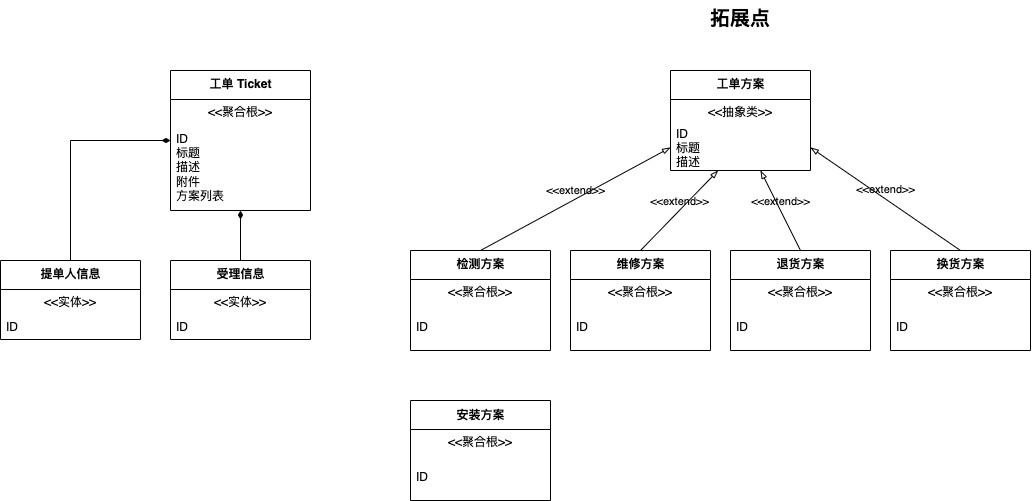

The diagram above was exported from draw.io. Its source (the exported page's mxGraphModel, read from the mxfile embedded in the PNG):
<mxGraphModel dx="1507" dy="531" grid="1" gridSize="10" guides="1" tooltips="1" connect="1" arrows="1" fold="1" page="1" pageScale="1" pageWidth="827" pageHeight="1169" math="0" shadow="0">
  <root>
    <mxCell id="0" />
    <mxCell id="1" parent="0" />
    <mxCell id="23" style="edgeStyle=orthogonalEdgeStyle;rounded=0;orthogonalLoop=1;jettySize=auto;html=1;entryX=0.5;entryY=0;entryDx=0;entryDy=0;endArrow=none;endFill=0;startArrow=diamondThin;startFill=1;" edge="1" parent="1" source="17" target="20">
      <mxGeometry relative="1" as="geometry" />
    </mxCell>
    <mxCell id="27" style="edgeStyle=orthogonalEdgeStyle;rounded=0;orthogonalLoop=1;jettySize=auto;html=1;startArrow=diamondThin;startFill=1;endArrow=none;endFill=0;" edge="1" parent="1" source="17" target="24">
      <mxGeometry relative="1" as="geometry" />
    </mxCell>
    <mxCell id="17" value="工单 Ticket" style="swimlane;fontStyle=1;align=center;verticalAlign=middle;childLayout=stackLayout;horizontal=1;startSize=29;horizontalStack=0;resizeParent=1;resizeParentMax=0;resizeLast=0;collapsible=0;marginBottom=0;html=1;" vertex="1" parent="1">
      <mxGeometry x="440" y="160" width="140" height="140" as="geometry" />
    </mxCell>
    <mxCell id="18" value="&amp;lt;&amp;lt;聚合根&amp;gt;&amp;gt;" style="text;html=1;strokeColor=none;fillColor=none;align=center;verticalAlign=middle;spacingLeft=4;spacingRight=4;overflow=hidden;rotatable=0;points=[[0,0.5],[1,0.5]];portConstraint=eastwest;" vertex="1" parent="17">
      <mxGeometry y="29" width="140" height="25" as="geometry" />
    </mxCell>
    <mxCell id="19" value="ID&lt;br&gt;标题&lt;br&gt;描述&lt;br&gt;附件&lt;br&gt;方案列表" style="text;html=1;strokeColor=none;fillColor=none;align=left;verticalAlign=middle;spacingLeft=4;spacingRight=4;overflow=hidden;rotatable=0;points=[[0,0.5],[1,0.5]];portConstraint=eastwest;" vertex="1" parent="17">
      <mxGeometry y="54" width="140" height="86" as="geometry" />
    </mxCell>
    <mxCell id="20" value="提单人信息" style="swimlane;fontStyle=1;align=center;verticalAlign=middle;childLayout=stackLayout;horizontal=1;startSize=29;horizontalStack=0;resizeParent=1;resizeParentMax=0;resizeLast=0;collapsible=0;marginBottom=0;html=1;" vertex="1" parent="1">
      <mxGeometry x="270" y="350" width="140" height="79" as="geometry" />
    </mxCell>
    <mxCell id="21" value="&amp;lt;&amp;lt;实体&amp;gt;&amp;gt;" style="text;html=1;strokeColor=none;fillColor=none;align=center;verticalAlign=middle;spacingLeft=4;spacingRight=4;overflow=hidden;rotatable=0;points=[[0,0.5],[1,0.5]];portConstraint=eastwest;" vertex="1" parent="20">
      <mxGeometry y="29" width="140" height="25" as="geometry" />
    </mxCell>
    <mxCell id="22" value="ID" style="text;html=1;strokeColor=none;fillColor=none;align=left;verticalAlign=middle;spacingLeft=4;spacingRight=4;overflow=hidden;rotatable=0;points=[[0,0.5],[1,0.5]];portConstraint=eastwest;" vertex="1" parent="20">
      <mxGeometry y="54" width="140" height="25" as="geometry" />
    </mxCell>
    <mxCell id="24" value="受理信息" style="swimlane;fontStyle=1;align=center;verticalAlign=middle;childLayout=stackLayout;horizontal=1;startSize=29;horizontalStack=0;resizeParent=1;resizeParentMax=0;resizeLast=0;collapsible=0;marginBottom=0;html=1;" vertex="1" parent="1">
      <mxGeometry x="440" y="350" width="140" height="79" as="geometry" />
    </mxCell>
    <mxCell id="25" value="&amp;lt;&amp;lt;实体&amp;gt;&amp;gt;" style="text;html=1;strokeColor=none;fillColor=none;align=center;verticalAlign=middle;spacingLeft=4;spacingRight=4;overflow=hidden;rotatable=0;points=[[0,0.5],[1,0.5]];portConstraint=eastwest;" vertex="1" parent="24">
      <mxGeometry y="29" width="140" height="25" as="geometry" />
    </mxCell>
    <mxCell id="26" value="ID" style="text;html=1;strokeColor=none;fillColor=none;align=left;verticalAlign=middle;spacingLeft=4;spacingRight=4;overflow=hidden;rotatable=0;points=[[0,0.5],[1,0.5]];portConstraint=eastwest;" vertex="1" parent="24">
      <mxGeometry y="54" width="140" height="25" as="geometry" />
    </mxCell>
    <mxCell id="34" value="工单方案" style="swimlane;fontStyle=1;align=center;verticalAlign=middle;childLayout=stackLayout;horizontal=1;startSize=29;horizontalStack=0;resizeParent=1;resizeParentMax=0;resizeLast=0;collapsible=0;marginBottom=0;html=1;" vertex="1" parent="1">
      <mxGeometry x="940" y="160" width="140" height="100" as="geometry" />
    </mxCell>
    <mxCell id="35" value="&amp;lt;&amp;lt;抽象类&amp;gt;&amp;gt;" style="text;html=1;strokeColor=none;fillColor=none;align=center;verticalAlign=middle;spacingLeft=4;spacingRight=4;overflow=hidden;rotatable=0;points=[[0,0.5],[1,0.5]];portConstraint=eastwest;" vertex="1" parent="34">
      <mxGeometry y="29" width="140" height="25" as="geometry" />
    </mxCell>
    <mxCell id="36" value="ID&lt;br&gt;标题&lt;br&gt;描述&lt;br&gt;附件" style="text;html=1;strokeColor=none;fillColor=none;align=left;verticalAlign=middle;spacingLeft=4;spacingRight=4;overflow=hidden;rotatable=0;points=[[0,0.5],[1,0.5]];portConstraint=eastwest;" vertex="1" parent="34">
      <mxGeometry y="54" width="140" height="46" as="geometry" />
    </mxCell>
    <mxCell id="37" value="检测方案" style="swimlane;fontStyle=1;align=center;verticalAlign=middle;childLayout=stackLayout;horizontal=1;startSize=29;horizontalStack=0;resizeParent=1;resizeParentMax=0;resizeLast=0;collapsible=0;marginBottom=0;html=1;" vertex="1" parent="1">
      <mxGeometry x="680" y="340" width="140" height="100" as="geometry" />
    </mxCell>
    <mxCell id="38" value="&amp;lt;&amp;lt;聚合根&amp;gt;&amp;gt;" style="text;html=1;strokeColor=none;fillColor=none;align=center;verticalAlign=middle;spacingLeft=4;spacingRight=4;overflow=hidden;rotatable=0;points=[[0,0.5],[1,0.5]];portConstraint=eastwest;" vertex="1" parent="37">
      <mxGeometry y="29" width="140" height="25" as="geometry" />
    </mxCell>
    <mxCell id="39" value="ID&lt;br&gt;" style="text;html=1;strokeColor=none;fillColor=none;align=left;verticalAlign=middle;spacingLeft=4;spacingRight=4;overflow=hidden;rotatable=0;points=[[0,0.5],[1,0.5]];portConstraint=eastwest;" vertex="1" parent="37">
      <mxGeometry y="54" width="140" height="46" as="geometry" />
    </mxCell>
    <mxCell id="40" value="维修方案" style="swimlane;fontStyle=1;align=center;verticalAlign=middle;childLayout=stackLayout;horizontal=1;startSize=29;horizontalStack=0;resizeParent=1;resizeParentMax=0;resizeLast=0;collapsible=0;marginBottom=0;html=1;" vertex="1" parent="1">
      <mxGeometry x="840" y="340" width="140" height="100" as="geometry" />
    </mxCell>
    <mxCell id="41" value="&amp;lt;&amp;lt;聚合根&amp;gt;&amp;gt;" style="text;html=1;strokeColor=none;fillColor=none;align=center;verticalAlign=middle;spacingLeft=4;spacingRight=4;overflow=hidden;rotatable=0;points=[[0,0.5],[1,0.5]];portConstraint=eastwest;" vertex="1" parent="40">
      <mxGeometry y="29" width="140" height="25" as="geometry" />
    </mxCell>
    <mxCell id="42" value="ID&lt;br&gt;" style="text;html=1;strokeColor=none;fillColor=none;align=left;verticalAlign=middle;spacingLeft=4;spacingRight=4;overflow=hidden;rotatable=0;points=[[0,0.5],[1,0.5]];portConstraint=eastwest;" vertex="1" parent="40">
      <mxGeometry y="54" width="140" height="46" as="geometry" />
    </mxCell>
    <mxCell id="43" value="退货方案" style="swimlane;fontStyle=1;align=center;verticalAlign=middle;childLayout=stackLayout;horizontal=1;startSize=29;horizontalStack=0;resizeParent=1;resizeParentMax=0;resizeLast=0;collapsible=0;marginBottom=0;html=1;" vertex="1" parent="1">
      <mxGeometry x="1000" y="340" width="140" height="100" as="geometry" />
    </mxCell>
    <mxCell id="44" value="&amp;lt;&amp;lt;聚合根&amp;gt;&amp;gt;" style="text;html=1;strokeColor=none;fillColor=none;align=center;verticalAlign=middle;spacingLeft=4;spacingRight=4;overflow=hidden;rotatable=0;points=[[0,0.5],[1,0.5]];portConstraint=eastwest;" vertex="1" parent="43">
      <mxGeometry y="29" width="140" height="25" as="geometry" />
    </mxCell>
    <mxCell id="45" value="ID&lt;br&gt;" style="text;html=1;strokeColor=none;fillColor=none;align=left;verticalAlign=middle;spacingLeft=4;spacingRight=4;overflow=hidden;rotatable=0;points=[[0,0.5],[1,0.5]];portConstraint=eastwest;" vertex="1" parent="43">
      <mxGeometry y="54" width="140" height="46" as="geometry" />
    </mxCell>
    <mxCell id="46" value="换货方案" style="swimlane;fontStyle=1;align=center;verticalAlign=middle;childLayout=stackLayout;horizontal=1;startSize=29;horizontalStack=0;resizeParent=1;resizeParentMax=0;resizeLast=0;collapsible=0;marginBottom=0;html=1;" vertex="1" parent="1">
      <mxGeometry x="1160" y="340" width="140" height="100" as="geometry" />
    </mxCell>
    <mxCell id="47" value="&amp;lt;&amp;lt;聚合根&amp;gt;&amp;gt;" style="text;html=1;strokeColor=none;fillColor=none;align=center;verticalAlign=middle;spacingLeft=4;spacingRight=4;overflow=hidden;rotatable=0;points=[[0,0.5],[1,0.5]];portConstraint=eastwest;" vertex="1" parent="46">
      <mxGeometry y="29" width="140" height="25" as="geometry" />
    </mxCell>
    <mxCell id="48" value="ID&lt;br&gt;" style="text;html=1;strokeColor=none;fillColor=none;align=left;verticalAlign=middle;spacingLeft=4;spacingRight=4;overflow=hidden;rotatable=0;points=[[0,0.5],[1,0.5]];portConstraint=eastwest;" vertex="1" parent="46">
      <mxGeometry y="54" width="140" height="46" as="geometry" />
    </mxCell>
    <mxCell id="54" value="&amp;lt;&amp;lt;extend&amp;gt;&amp;gt;" style="html=1;verticalAlign=bottom;labelBackgroundColor=none;endArrow=blockThin;endFill=0;rounded=0;exitX=0.5;exitY=0;exitDx=0;exitDy=0;" edge="1" parent="1" source="40" target="36">
      <mxGeometry width="160" relative="1" as="geometry">
        <mxPoint x="800" y="510" as="sourcePoint" />
        <mxPoint x="1060" y="280" as="targetPoint" />
      </mxGeometry>
    </mxCell>
    <mxCell id="55" value="&amp;lt;&amp;lt;extend&amp;gt;&amp;gt;" style="html=1;verticalAlign=bottom;labelBackgroundColor=none;endArrow=blockThin;endFill=0;rounded=0;exitX=0.5;exitY=0;exitDx=0;exitDy=0;entryX=0;entryY=0.5;entryDx=0;entryDy=0;" edge="1" parent="1" source="37" target="36">
      <mxGeometry width="160" relative="1" as="geometry">
        <mxPoint x="920" y="350" as="sourcePoint" />
        <mxPoint x="997.6699029126214" y="270" as="targetPoint" />
      </mxGeometry>
    </mxCell>
    <mxCell id="56" value="&amp;lt;&amp;lt;extend&amp;gt;&amp;gt;" style="html=1;verticalAlign=bottom;labelBackgroundColor=none;endArrow=blockThin;endFill=0;rounded=0;exitX=0.5;exitY=0;exitDx=0;exitDy=0;entryX=0.643;entryY=1;entryDx=0;entryDy=0;entryPerimeter=0;" edge="1" parent="1" source="43" target="36">
      <mxGeometry width="160" relative="1" as="geometry">
        <mxPoint x="920" y="350" as="sourcePoint" />
        <mxPoint x="997.6699029126214" y="270" as="targetPoint" />
      </mxGeometry>
    </mxCell>
    <mxCell id="57" value="&amp;lt;&amp;lt;extend&amp;gt;&amp;gt;" style="html=1;verticalAlign=bottom;labelBackgroundColor=none;endArrow=blockThin;endFill=0;rounded=0;exitX=0.5;exitY=0;exitDx=0;exitDy=0;entryX=1;entryY=0.5;entryDx=0;entryDy=0;" edge="1" parent="1" source="46" target="36">
      <mxGeometry width="160" relative="1" as="geometry">
        <mxPoint x="1080" y="350" as="sourcePoint" />
        <mxPoint x="1040.02" y="270" as="targetPoint" />
      </mxGeometry>
    </mxCell>
    <mxCell id="61" value="安装方案" style="swimlane;fontStyle=1;align=center;verticalAlign=middle;childLayout=stackLayout;horizontal=1;startSize=29;horizontalStack=0;resizeParent=1;resizeParentMax=0;resizeLast=0;collapsible=0;marginBottom=0;html=1;" vertex="1" parent="1">
      <mxGeometry x="680" y="490" width="140" height="100" as="geometry" />
    </mxCell>
    <mxCell id="62" value="&amp;lt;&amp;lt;聚合根&amp;gt;&amp;gt;" style="text;html=1;strokeColor=none;fillColor=none;align=center;verticalAlign=middle;spacingLeft=4;spacingRight=4;overflow=hidden;rotatable=0;points=[[0,0.5],[1,0.5]];portConstraint=eastwest;" vertex="1" parent="61">
      <mxGeometry y="29" width="140" height="25" as="geometry" />
    </mxCell>
    <mxCell id="63" value="ID&lt;br&gt;" style="text;html=1;strokeColor=none;fillColor=none;align=left;verticalAlign=middle;spacingLeft=4;spacingRight=4;overflow=hidden;rotatable=0;points=[[0,0.5],[1,0.5]];portConstraint=eastwest;" vertex="1" parent="61">
      <mxGeometry y="54" width="140" height="46" as="geometry" />
    </mxCell>
    <mxCell id="64" value="&lt;div style=&quot;font-size: 20px;&quot;&gt;&lt;span style=&quot;background-color: initial; font-size: 20px;&quot;&gt;&lt;b style=&quot;font-size: 20px;&quot;&gt;拓展点&lt;/b&gt;&lt;/span&gt;&lt;/div&gt;" style="text;whiteSpace=wrap;html=1;align=center;fontSize=20;" vertex="1" parent="1">
      <mxGeometry x="965" y="90" width="90" height="40" as="geometry" />
    </mxCell>
  </root>
</mxGraphModel>